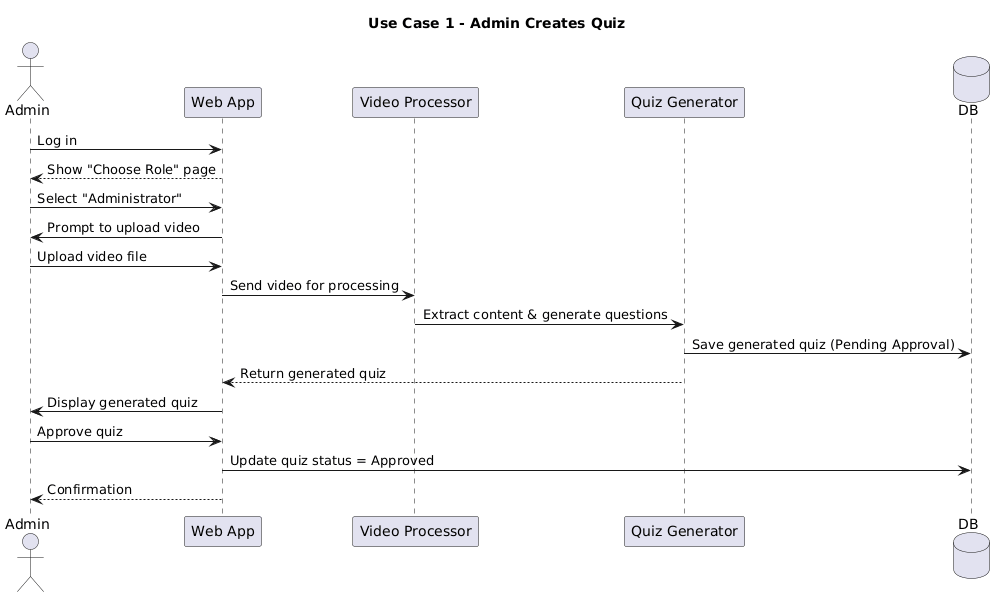

The diagram above was rendered by PlantUML. Its source (embedded in the PNG):
@startuml
title Use Case 1 - Admin Creates Quiz

actor Admin
participant "Web App" as App
participant "Video Processor" as VP
participant "Quiz Generator" as QG
database DB

Admin -> App : Log in
App --> Admin : Show "Choose Role" page
Admin -> App : Select "Administrator"

App -> Admin : Prompt to upload video
Admin -> App : Upload video file

App -> VP : Send video for processing
VP -> QG : Extract content & generate questions
QG -> DB : Save generated quiz (Pending Approval)
QG --> App : Return generated quiz

App -> Admin : Display generated quiz
Admin -> App : Approve quiz

App -> DB : Update quiz status = Approved
App --> Admin : Confirmation
@enduml